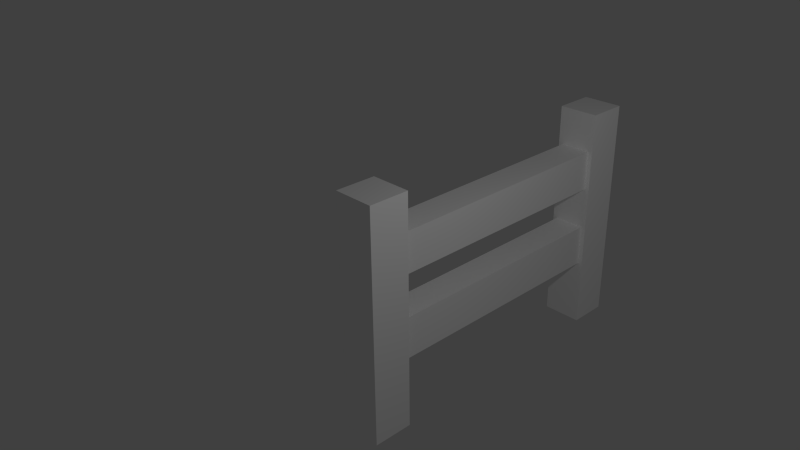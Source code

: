 # Source: Zaun.blend  (saved by Blender 2.73.0; exported with 4.5.12 LTS)
import bpy
from mathutils import Matrix  # noqa: F401  (used for matrix-valued properties, if any)

bpy.ops.wm.read_factory_settings(use_empty=True)
scene = bpy.context.scene
scene.name = 'Scene'

# ---- collections
col_collection_1 = bpy.data.collections.new('Collection 1'); scene.collection.children.link(col_collection_1)

# ---- materials (node trees are filled in below, after node groups)
mat_wood = bpy.data.materials.new('wood')
mat_wood.alpha_threshold = 0.0
mat_wood.use_transparent_shadow = False
mat_wood.diffuse_color = (1.0, 1.0, 1.0, 1.0)
mat_wood.roughness = 0.5
mat_wood.line_color = (0.0, 0.0, 0.0, 1.0)

# ---- material node trees

# ---- world
world_world = bpy.data.worlds.new('World'); scene.world = world_world
world_world.color = (0.05088, 0.05088, 0.05088)
world_world.use_sun_shadow = False
world_world.sun_shadow_jitter_overblur = 0.0
world_world.cycles.sampling_method = 'MANUAL'
world_world.cycles.sample_map_resolution = 256

# ---- cameras
cam_camera = bpy.data.cameras.new('Camera')
cam_camera.clip_end = 100.0
cam_camera.lens = 35.0
cam_camera.sensor_width = 32.0
cam_camera.sensor_height = 18.0
cam_camera.ortho_scale = 7.314
cam_camera.dof.focus_distance = 0.0
cam_camera.dof.aperture_fstop = 128.0

# ---- lights
light_lamp = bpy.data.lights.new('Lamp', 'POINT')
light_lamp.transmission_factor = 0.0
light_lamp.cutoff_distance = 30.0
light_lamp.energy = 100.0
light_lamp.shadow_buffer_clip_start = 1.001
light_lamp.shadow_soft_size = 0.1
light_lamp.shadow_maximum_resolution = 0.006
light_lamp.use_absolute_resolution = True
light_lamp.cycles.use_multiple_importance_sampling = False

# ---- meshes
me_cube = bpy.data.meshes.new('Cube')
me_cube.from_pydata([(1.0, -1.0, -1.0), (1.0, -1.0, 1.0), (-1.0, -1.0, 1.0), (-1.0, -1.0, -1.0), (1.0, 10.57, -1.0), (1.0, 10.57, 1.0), (-1.0, 10.57, 1.0), (-1.0, 10.57, -1.0), (1.788e-07, -1.0, -1.0), (1.0, 4.746, -1.0), (-1.0, 4.746, -1.0), (2.384e-07, 10.57, -1.0), (2.384e-07, 4.746, -1.0), (1.0, 2.189, -1.0), (-1.0, 2.189, -1.0), (2.086e-07, 2.421, -1.0), (1.0, 6.403, -1.0), (-1.0, 6.403, -1.0), (2.384e-07, 6.403, -1.0), (1.0, 8.863, -1.0), (-1.0, 8.863, -1.0), (2.384e-07, 8.863, -1.0), (2.384e-07, 4.514, -1.0), (-0.768, 4.514, -1.0), (0.768, 4.514, -1.0), (0.768, 2.421, -1.0), (-0.768, 2.421, -1.0), (2.086e-07, 2.189, -1.0), (2.384e-07, 6.635, -1.0), (-0.768, 6.635, -1.0), (0.768, 6.635, -1.0), (0.768, 8.631, -1.0), (-0.768, 8.631, -1.0), (2.384e-07, 8.631, -1.0), (3.611e-06, 2.421, -13.53), (3.641e-06, 4.514, -13.53), (-0.768, 4.514, -13.53), (0.768, 4.514, -13.53), (0.768, 2.421, -13.53), (-0.768, 2.421, -13.53), (-9.059e-06, 6.635, -13.43), (-0.768, 6.635, -13.43), (0.768, 6.635, -13.43), (0.768, 8.631, -13.43), (-0.768, 8.631, -13.43), (-9.059e-06, 8.631, -13.43), (-1.0, -1.0, -13.43), (-0.9999, -1.0, -15.43), (1.0, -1.0, -15.43), (1.0, -1.0, -13.43), (-1.0, 10.57, -13.43), (-0.9999, 10.57, -15.43), (1.0, 10.57, -15.43), (1.0, 10.57, -13.43), (-9e-06, -1.0, -13.43), (-1.0, 4.746, -13.43), (1.0, 4.746, -13.43), (-9.059e-06, 10.57, -13.43), (-9.059e-06, 4.746, -13.43), (-1.0, 2.189, -13.43), (1.0, 2.189, -13.43), (-9.029e-06, 2.411, -13.43), (-1.0, 6.403, -13.43), (1.0, 6.403, -13.43), (-9.059e-06, 6.403, -13.43), (-1.0, 8.863, -13.43), (1.0, 8.863, -13.43), (-9.059e-06, 8.863, -13.43), (-9.059e-06, 4.524, -13.43), (0.778, 4.524, -13.43), (-0.778, 4.524, -13.43), (-0.778, 2.411, -13.43), (0.778, 2.411, -13.43), (-9.029e-06, 2.189, -13.43), (-9.059e-06, 4.514, -13.43), (0.768, 4.514, -13.43), (-0.768, 4.514, -13.43), (-0.768, 2.421, -13.43), (0.768, 2.421, -13.43), (-9.029e-06, 2.421, -13.43)], [], [(0, 1, 2, 3, 8), (4, 11, 7, 6, 5), (0, 13, 9, 16, 19, 4, 5, 1), (1, 5, 6, 2), (2, 6, 7, 20, 17, 10, 14, 3), (27, 8, 3, 14), (18, 12, 10, 17), (16, 9, 12, 18), (13, 0, 8, 27), (31, 30, 42, 43), (29, 32, 44, 41), (32, 33, 45, 44), (33, 31, 43, 45), (11, 21, 20, 7), (4, 19, 21, 11), (22, 23, 10, 12), (24, 22, 12, 9), (25, 24, 9, 13), (23, 26, 14, 10), (26, 15, 27, 14), (15, 25, 13, 27), (29, 28, 18, 17), (28, 30, 16, 18), (30, 31, 19, 16), (32, 29, 17, 20), (33, 32, 20, 21), (31, 33, 21, 19), (35, 34, 39, 36), (37, 38, 34, 35), (45, 40, 41, 44), (43, 42, 40, 45), (30, 28, 40, 42), (28, 29, 41, 40), (25, 15, 34, 38), (15, 26, 39, 34), (26, 23, 36, 39), (24, 25, 38, 37), (22, 24, 37, 35), (23, 22, 35, 36), (46, 47, 48, 49, 54), (50, 57, 53, 52, 51), (46, 59, 55, 62, 65, 50, 51, 47), (47, 51, 52, 48), (48, 52, 53, 66, 63, 56, 60, 49), (73, 54, 49, 60), (64, 58, 56, 63), (62, 55, 58, 64), (59, 46, 54, 73), (57, 67, 66, 53), (50, 65, 67, 57), (68, 69, 56, 58), (70, 68, 58, 55), (71, 70, 55, 59), (69, 72, 60, 56), (72, 61, 73, 60), (61, 71, 59, 73), (42, 40, 64, 63), (41, 44, 65, 62), (43, 42, 63, 66), (45, 43, 66, 67), (40, 41, 62, 64), (44, 45, 67, 65), (69, 68, 74, 75), (68, 70, 76, 74), (70, 71, 77, 76), (72, 69, 75, 78), (61, 72, 78, 79), (71, 61, 79, 77)])
_uv = me_cube.uv_layers.new(name='UVMap')
_uv.uv.foreach_set('vector', [3.267e-08, 0.603, 0.0, 0.5199, 0.08433, 0.5199, 0.08433, 0.603, 0.04217, 0.603, 0.1687, 0.603, 0.1265, 0.603, 0.08433, 0.603, 0.08433, 0.5199, 0.1687, 0.5199, 0.3449, 0.9601, 0.3449, 0.8278, 0.3449, 0.7216, 0.3449, 0.6528, 0.3449, 0.5507, 0.3449, 0.4801, 0.4292, 0.4801, 0.4292, 0.9601, 0.8509, 0.4801, 0.8509, 0.0, 0.9352, 0.0, 0.9352, 0.4801, 0.7666, 0.0, 0.7666, 0.4801, 0.6822, 0.4801, 0.6822, 0.4094, 0.6822, 0.3073, 0.6822, 0.2385, 0.6822, 0.1323, 0.6822, 4.948e-09, 0.5557, 0.3477, 0.5557, 0.4801, 0.5136, 0.4801, 0.5136, 0.3477, 0.5557, 0.1728, 0.5557, 0.2416, 0.5136, 0.2416, 0.5136, 0.1728, 0.5979, 0.1728, 0.5979, 0.2416, 0.5557, 0.2416, 0.5557, 0.1728, 0.5979, 0.3477, 0.5979, 0.4801, 0.5557, 0.4801, 0.5557, 0.3477, 0.3449, 0.5161, 0.2607, 0.5161, 0.2607, 0.0, 0.3449, 0.0, 0.2607, 0.5161, 0.1765, 0.5161, 0.1765, 0.0, 0.2607, 3.958e-08, 0.494, 0.4801, 0.5264, 0.4801, 0.5264, 0.9962, 0.494, 0.9962, 0.5264, 0.4801, 0.5588, 0.4801, 0.5588, 0.9962, 0.5264, 0.9962, 0.5557, 3.958e-08, 0.5557, 0.07067, 0.5136, 0.07067, 0.5136, 0.0, 0.5979, 7.917e-08, 0.5979, 0.07067, 0.5557, 0.07067, 0.5557, 3.958e-08, 0.5557, 0.2512, 0.5233, 0.2512, 0.5136, 0.2416, 0.5557, 0.2416, 0.5881, 0.2512, 0.5557, 0.2512, 0.5557, 0.2416, 0.5979, 0.2416, 0.5881, 0.3381, 0.5881, 0.2512, 0.5979, 0.2416, 0.5979, 0.3477, 0.5233, 0.2512, 0.5233, 0.3381, 0.5136, 0.3477, 0.5136, 0.2416, 0.5233, 0.3381, 0.5557, 0.3381, 0.5557, 0.3477, 0.5136, 0.3477, 0.5557, 0.3381, 0.5881, 0.3381, 0.5979, 0.3477, 0.5557, 0.3477, 0.5233, 0.1632, 0.5557, 0.1632, 0.5557, 0.1728, 0.5136, 0.1728, 0.5557, 0.1632, 0.5881, 0.1632, 0.5979, 0.1728, 0.5557, 0.1728, 0.5881, 0.1632, 0.5881, 0.0803, 0.5979, 0.07067, 0.5979, 0.1728, 0.5233, 0.0803, 0.5233, 0.1632, 0.5136, 0.1728, 0.5136, 0.07067, 0.5557, 0.0803, 0.5233, 0.0803, 0.5136, 0.07067, 0.5557, 0.07067, 0.5881, 0.0803, 0.5557, 0.0803, 0.5557, 0.07067, 0.5979, 0.07067, 0.3125, 0.603, 0.3125, 0.5161, 0.3449, 0.5161, 0.3449, 0.603, 0.2801, 0.603, 0.2801, 0.5161, 0.3125, 0.5161, 0.3125, 0.603, 0.6559, 0.4801, 0.6559, 0.5629, 0.6235, 0.5629, 0.6235, 0.4801, 0.6883, 0.4801, 0.6883, 0.5629, 0.6559, 0.5629, 0.6559, 0.4801, 0.5588, 0.4801, 0.5911, 0.4801, 0.5911, 0.9962, 0.5588, 0.9962, 0.5911, 0.4801, 0.6235, 0.4801, 0.6235, 0.9962, 0.5911, 0.9962, 0.9352, 1.732e-08, 0.9676, 2.474e-09, 0.9676, 0.5199, 0.9352, 0.5199, 0.9676, 2.474e-09, 1.0, 0.0, 1.0, 0.5199, 0.9676, 0.5199, 0.1765, 0.5199, 0.08827, 0.5199, 0.08827, 3.958e-08, 0.1765, 0.0, 0.08827, 0.5199, 0.0, 0.5199, 8.043e-08, 0.0, 0.08827, 7.917e-08, 0.4616, 0.4801, 0.494, 0.4801, 0.494, 1.0, 0.4616, 1.0, 0.4292, 0.4801, 0.4616, 0.4801, 0.4616, 1.0, 0.4292, 1.0, 0.1765, 0.6821, 0.1765, 0.5991, 0.2609, 0.5991, 0.2609, 0.6821, 0.2187, 0.6821, 0.1765, 0.5991, 0.1765, 0.5576, 0.1765, 0.5161, 0.2609, 0.5161, 0.2609, 0.5991, 0.4292, 0.0, 0.4292, 0.1323, 0.4292, 0.2385, 0.4292, 0.3073, 0.4292, 0.4094, 0.4292, 0.4801, 0.3449, 0.4801, 0.3449, 4.948e-09, 0.4292, 0.4801, 0.4292, 0.0, 0.5136, 7.917e-08, 0.5136, 0.4801, 0.5979, 0.4801, 0.5979, 0.0, 0.6822, 7.917e-08, 0.6822, 0.07067, 0.6822, 0.1728, 0.6822, 0.2416, 0.6822, 0.3477, 0.6822, 0.4801, 0.8087, 0.3477, 0.8087, 0.4801, 0.7666, 0.4801, 0.7666, 0.3477, 0.8087, 0.1728, 0.8087, 0.2416, 0.7666, 0.2416, 0.7666, 0.1728, 0.8509, 0.1728, 0.8509, 0.2416, 0.8087, 0.2416, 0.8087, 0.1728, 0.8509, 0.3477, 0.8509, 0.4801, 0.8087, 0.4801, 0.8087, 0.3477, 0.8087, 0.0, 0.8087, 0.07067, 0.7666, 0.07067, 0.7666, 0.0, 0.8509, 0.0, 0.8509, 0.07067, 0.8087, 0.07067, 0.8087, 0.0, 0.8087, 0.2508, 0.7759, 0.2508, 0.7666, 0.2416, 0.8087, 0.2416, 0.8415, 0.2508, 0.8087, 0.2508, 0.8087, 0.2416, 0.8509, 0.2416, 0.8415, 0.3385, 0.8415, 0.2508, 0.8509, 0.2416, 0.8509, 0.3477, 0.7759, 0.2508, 0.7759, 0.3385, 0.7666, 0.3477, 0.7666, 0.2416, 0.7759, 0.3385, 0.8087, 0.3385, 0.8087, 0.3477, 0.7666, 0.3477, 0.8087, 0.3385, 0.8415, 0.3385, 0.8509, 0.3477, 0.8087, 0.3477, 0.7763, 0.1632, 0.8087, 0.1632, 0.8087, 0.1728, 0.7666, 0.1728, 0.8411, 0.1632, 0.8411, 0.0803, 0.8509, 0.07067, 0.8509, 0.1728, 0.7763, 0.0803, 0.7763, 0.1632, 0.7666, 0.1728, 0.7666, 0.07067, 0.8087, 0.0803, 0.7763, 0.0803, 0.7666, 0.07067, 0.8087, 0.07067, 0.8087, 0.1632, 0.8411, 0.1632, 0.8509, 0.1728, 0.8087, 0.1728, 0.8411, 0.0803, 0.8087, 0.0803, 0.8087, 0.07067, 0.8509, 0.07067, 0.0, 0.0, 1.0, 0.0, 1.0, 1.0, 0.0, 1.0, 0.0, 0.0, 1.0, 0.0, 1.0, 1.0, 0.0, 1.0, 0.0, 0.0, 1.0, 0.0, 1.0, 1.0, 0.0, 1.0, 0.0, 0.0, 1.0, 0.0, 1.0, 1.0, 0.0, 1.0, 0.0, 0.0, 1.0, 0.0, 1.0, 1.0, 0.0, 1.0, 0.0, 0.0, 1.0, 0.0, 1.0, 1.0, 0.0, 1.0])
me_cube.materials.append(mat_wood)
me_cube.use_remesh_preserve_volume = False
me_cube.use_remesh_preserve_attributes = False
me_cube.use_mirror_vertex_groups = False
me_cube.update()

# ---- objects
ob_cube = bpy.data.objects.new('Cube', me_cube)
ob_lamp = bpy.data.objects.new('Lamp', light_lamp)
ob_camera = bpy.data.objects.new('Camera', cam_camera)

# ---- transforms, parenting, visibility, modifiers, constraints
ob_cube.location = (0.0, 0.0, 0.3313)
ob_cube.rotation_euler = (1.571, 0.0, 0.0)
ob_cube.scale = (0.3162, 0.3162, 0.3162)
ob_cube.lock_rotations_4d = False
ob_cube.empty_display_type = 'ARROWS'
ob_cube.lineart.crease_threshold = 0.0
ob_lamp.location = (4.076, 1.005, 5.904)
ob_lamp.rotation_euler = (0.6503, 0.05522, 1.866)
ob_lamp.lock_rotations_4d = False
ob_lamp.empty_display_type = 'ARROWS'
ob_lamp.color = (0.0, 0.0, 0.0, 0.0)
ob_lamp.lineart.crease_threshold = 0.0
ob_camera.location = (7.481, -6.508, 8.122)
ob_camera.rotation_euler = (1.109, 0.01082, 0.8149)
ob_camera.lock_rotations_4d = False
ob_camera.empty_display_type = 'ARROWS'
ob_camera.color = (0.0, 0.0, 0.0, 0.0)
ob_camera.display_type = 'WIRE'
ob_camera.lineart.crease_threshold = 0.0

# ---- collection membership
col_collection_1.objects.link(ob_cube)
col_collection_1.objects.link(ob_lamp)
col_collection_1.objects.link(ob_camera)

# ---- scene / render settings (as saved in the file)
scene.camera = ob_camera
scene.frame_start = 1; scene.frame_end = 250; scene.frame_set(1)
scene.render.engine = 'BLENDER_EEVEE_NEXT'
scene.render.resolution_percentage = 50
scene.render.dither_intensity = 0.0
scene.cycles.use_denoising = False
scene.cycles.samples = 10
scene.cycles.sampling_pattern = 'TABULATED_SOBOL'
scene.cycles.light_sampling_threshold = 0.0
scene.cycles.use_adaptive_sampling = False
scene.cycles.use_light_tree = False
scene.cycles.blur_glossy = 0.0
scene.cycles.volume_bounces = 1
scene.cycles.pixel_filter_type = 'GAUSSIAN'
scene.cycles.sample_clamp_indirect = 0.0
scene.view_settings.view_transform = 'Standard'
bpy.context.view_layer.update()
